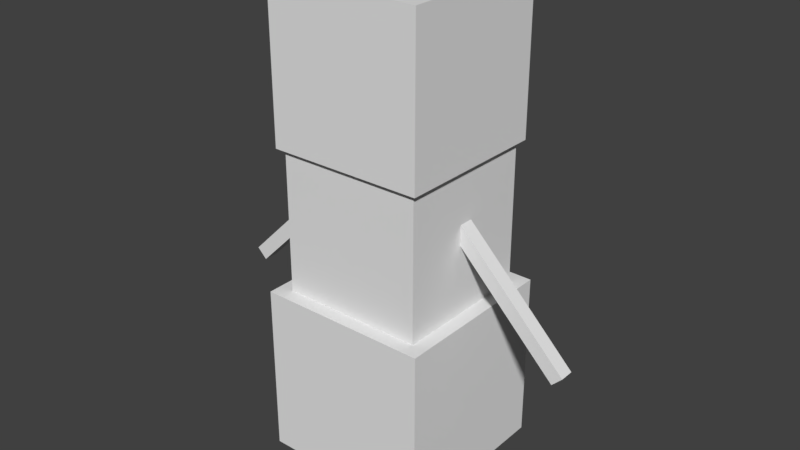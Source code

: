 # Source: snowman.blend  (saved by Blender 2.78.0; exported with 4.5.12 LTS)
import bpy
from mathutils import Matrix  # noqa: F401  (used for matrix-valued properties, if any)

bpy.ops.wm.read_factory_settings(use_empty=True)
scene = bpy.context.scene
scene.name = 'Scene'

# ---- collections
col_collection_1 = bpy.data.collections.new('Collection 1'); scene.collection.children.link(col_collection_1)

# ---- world
world_world = bpy.data.worlds.new('World'); scene.world = world_world
world_world.color = (0.05088, 0.05088, 0.05088)
world_world.use_sun_shadow = False
world_world.sun_shadow_jitter_overblur = 0.0
world_world.cycles.sampling_method = 'MANUAL'

# ---- meshes
me_cube_004 = bpy.data.meshes.new('Cube.004')
me_cube_004.from_pydata([(-1.0, -1.0, -1.0), (-1.0, -1.0, 1.0), (-1.0, 1.0, -1.0), (-1.0, 1.0, 1.0), (1.0, -1.0, -1.0), (1.0, -1.0, 1.0), (1.0, 1.0, -1.0), (1.0, 1.0, 1.0)], [], [(0, 1, 3, 2), (2, 3, 7, 6), (6, 7, 5, 4), (4, 5, 1, 0), (2, 6, 4, 0), (7, 3, 1, 5)])
_uv = me_cube_004.uv_layers.new(name='UVMap')
_uv.uv.foreach_set('vector', [1.0, 0.6719, 1.0, 0.9219, 0.75, 0.9219, 0.75, 0.6719, 1.0, 0.6719, 1.0, 0.9219, 0.75, 0.9219, 0.75, 0.6719, 1.0, 0.6719, 1.0, 0.9219, 0.75, 0.9219, 0.75, 0.6719, 1.0, 0.4062, 1.0, 0.6562, 0.75, 0.6562, 0.75, 0.4062, 1.0, 0.3906, 0.75, 0.3906, 0.75, 0.1406, 1.0, 0.1406, 1.0, 0.3906, 0.75, 0.3906, 0.75, 0.1406, 1.0, 0.1406])
me_cube_004.use_remesh_preserve_volume = False
me_cube_004.use_remesh_preserve_attributes = False
me_cube_004.use_mirror_vertex_groups = False
me_cube_004.update()
me_cube_005 = bpy.data.meshes.new('Cube.005')
me_cube_005.from_pydata([(-1.0, -1.0, -1.0), (-1.0, -1.0, 1.0), (-1.0, 1.0, -1.0), (-1.0, 1.0, 1.0), (1.0, -1.0, -1.0), (1.0, -1.0, 1.0), (1.0, 1.0, -1.0), (1.0, 1.0, 1.0)], [], [(0, 1, 3, 2), (2, 3, 7, 6), (6, 7, 5, 4), (4, 5, 1, 0), (2, 6, 4, 0), (7, 3, 1, 5)])
_uv = me_cube_005.uv_layers.new(name='UVMap')
_uv.uv.foreach_set('vector', [0.5312, 0.9375, 0.5312, 0.9688, 0.5, 0.9688, 0.5, 0.9375, 0.9375, 0.9375, 0.9375, 0.9688, 0.75, 0.9688, 0.75, 0.9375, 0.75, 0.9375, 0.75, 0.9688, 0.7188, 0.9688, 0.7188, 0.9375, 0.7188, 0.9375, 0.7188, 0.9688, 0.5312, 0.9688, 0.5312, 0.9375, 0.9062, 1.0, 0.7188, 1.0, 0.7188, 0.9688, 0.9062, 0.9688, 0.7188, 1.0, 0.5312, 1.0, 0.5312, 0.9688, 0.7188, 0.9688])
me_cube_005.use_remesh_preserve_volume = False
me_cube_005.use_remesh_preserve_attributes = False
me_cube_005.use_mirror_vertex_groups = False
me_cube_005.update()
me_cube_003 = bpy.data.meshes.new('Cube.003')
me_cube_003.from_pydata([(-1.0, -1.0, -1.0), (-1.0, -1.0, 1.0), (-1.0, 1.0, -1.0), (-1.0, 1.0, 1.0), (1.0, -1.0, -1.0), (1.0, -1.0, 1.0), (1.0, 1.0, -1.0), (1.0, 1.0, 1.0)], [], [(0, 1, 3, 2), (2, 3, 7, 6), (6, 7, 5, 4), (4, 5, 1, 0), (2, 6, 4, 0), (7, 3, 1, 5)])
_uv = me_cube_003.uv_layers.new(name='UVMap')
_uv.uv.foreach_set('vector', [0.1875, 0.0625, 0.1875, 0.25, 0.0, 0.25, 0.0, 0.0625, 0.75, 0.0625, 0.75, 0.25, 0.5625, 0.25, 0.5625, 0.0625, 0.5625, 0.0625, 0.5625, 0.25, 0.375, 0.25, 0.375, 0.0625, 0.375, 0.0625, 0.375, 0.25, 0.1875, 0.25, 0.1875, 0.0625, 0.5625, 0.4375, 0.375, 0.4375, 0.375, 0.25, 0.5625, 0.25, 0.375, 0.4375, 0.1875, 0.4375, 0.1875, 0.25, 0.375, 0.25])
me_cube_003.use_remesh_preserve_volume = False
me_cube_003.use_remesh_preserve_attributes = False
me_cube_003.use_mirror_vertex_groups = False
me_cube_003.update()
me_cube_002 = bpy.data.meshes.new('Cube.002')
me_cube_002.from_pydata([(-1.0, -1.0, -1.0), (-1.0, -1.0, 1.0), (-1.0, 1.0, -1.0), (-1.0, 1.0, 1.0), (1.0, -1.0, -1.0), (1.0, -1.0, 1.0), (1.0, 1.0, -1.0), (1.0, 1.0, 1.0)], [], [(0, 1, 3, 2), (2, 3, 7, 6), (6, 7, 5, 4), (4, 5, 1, 0), (2, 6, 4, 0), (7, 3, 1, 5)])
_uv = me_cube_002.uv_layers.new(name='UVMap')
_uv.uv.foreach_set('vector', [0.1562, 0.4375, 0.1562, 0.5938, 0.0, 0.5938, 0.0, 0.4375, 0.625, 0.4375, 0.625, 0.5938, 0.4688, 0.5938, 0.4688, 0.4375, 0.4688, 0.4375, 0.4688, 0.5938, 0.3125, 0.5938, 0.3125, 0.4375, 0.3125, 0.4375, 0.3125, 0.5938, 0.1562, 0.5938, 0.1562, 0.4375, 0.4688, 0.75, 0.3125, 0.75, 0.3125, 0.5938, 0.4688, 0.5938, 0.3125, 0.75, 0.1562, 0.75, 0.1562, 0.5938, 0.3125, 0.5938])
me_cube_002.use_remesh_preserve_volume = False
me_cube_002.use_remesh_preserve_attributes = False
me_cube_002.use_mirror_vertex_groups = False
me_cube_002.update()
me_cube_001 = bpy.data.meshes.new('Cube.001')
me_cube_001.from_pydata([(-1.0, -1.0, -1.0), (-1.0, -1.0, 1.0), (-1.0, 1.0, -1.0), (-1.0, 1.0, 1.0), (1.0, -1.0, -1.0), (1.0, -1.0, 1.0), (1.0, 1.0, -1.0), (1.0, 1.0, 1.0)], [], [(0, 1, 3, 2), (2, 3, 7, 6), (6, 7, 5, 4), (4, 5, 1, 0), (2, 6, 4, 0), (7, 3, 1, 5)])
_uv = me_cube_001.uv_layers.new(name='UVMap')
_uv.uv.foreach_set('vector', [0.125, 0.75, 0.125, 0.875, 0.0, 0.875, 0.0, 0.75, 0.5, 0.75, 0.5, 0.875, 0.375, 0.875, 0.375, 0.75, 0.375, 0.75, 0.375, 0.875, 0.25, 0.875, 0.25, 0.75, 0.25, 0.75, 0.25, 0.875, 0.125, 0.875, 0.125, 0.75, 0.375, 1.0, 0.25, 1.0, 0.25, 0.875, 0.375, 0.875, 0.25, 1.0, 0.125, 1.0, 0.125, 0.875, 0.25, 0.875])
me_cube_001.use_remesh_preserve_volume = False
me_cube_001.use_remesh_preserve_attributes = False
me_cube_001.use_mirror_vertex_groups = False
me_cube_001.update()
me_cube = bpy.data.meshes.new('Cube')
me_cube.from_pydata([(-1.0, -1.0, -1.0), (-1.0, -1.0, 1.0), (-1.0, 1.0, -1.0), (-1.0, 1.0, 1.0), (1.0, -1.0, -1.0), (1.0, -1.0, 1.0), (1.0, 1.0, -1.0), (1.0, 1.0, 1.0)], [], [(0, 1, 3, 2), (2, 3, 7, 6), (6, 7, 5, 4), (4, 5, 1, 0), (2, 6, 4, 0), (7, 3, 1, 5)])
_uv = me_cube.uv_layers.new(name='UVMap')
_uv.uv.foreach_set('vector', [0.5312, 0.9375, 0.5312, 0.9688, 0.5, 0.9688, 0.5, 0.9375, 0.9375, 0.9375, 0.9375, 0.9688, 0.75, 0.9688, 0.75, 0.9375, 0.75, 0.9375, 0.75, 0.9688, 0.7188, 0.9688, 0.7188, 0.9375, 0.7188, 0.9375, 0.7188, 0.9688, 0.5312, 0.9688, 0.5312, 0.9375, 0.9062, 1.0, 0.7188, 1.0, 0.7188, 0.9688, 0.9062, 0.9688, 0.7188, 1.0, 0.5312, 1.0, 0.5312, 0.9688, 0.7188, 0.9688])
me_cube.use_remesh_preserve_volume = False
me_cube.use_remesh_preserve_attributes = False
me_cube.use_mirror_vertex_groups = False
me_cube.update()
arm_armature = bpy.data.armatures.new('Armature')  # bones are not reproduced

# ---- objects
ob_armature = bpy.data.objects.new('Armature', arm_armature)
ob_pumpkin = bpy.data.objects.new('pumpkin', me_cube_004)
ob_arm_right = bpy.data.objects.new('arm.right', me_cube_005)
ob_legs = bpy.data.objects.new('legs', me_cube_003)
ob_body = bpy.data.objects.new('body', me_cube_002)
ob_head = bpy.data.objects.new('head', me_cube_001)
ob_arm_left = bpy.data.objects.new('arm.left', me_cube)

# ---- transforms, parenting, visibility, modifiers, constraints
ob_armature.location = (0.0, 0.0, 2.394)
ob_armature.show_in_front = True
ob_armature.lineart.crease_threshold = 0.0
ob_pumpkin.parent = ob_armature
ob_pumpkin.matrix_parent_inverse = Matrix(((1.0, 0.0, 0.0, -0.0), (0.0, 1.0, 0.0, -0.0), (0.0, 0.0, 1.0, -2.394), (0.0, 0.0, 0.0, 1.0)))
ob_pumpkin.location = (0.0, 0.0, 5.481)
ob_pumpkin.scale = (1.08, 1.08, 1.08)
ob_pumpkin.lineart.crease_threshold = 0.0
_vg = ob_pumpkin.vertex_groups.new(name='body')
_vg = ob_pumpkin.vertex_groups.new(name='head')
_vg.add([0, 1, 2, 3, 4, 5, 6, 7], 1.0, 'REPLACE')
_vg = ob_pumpkin.vertex_groups.new(name='arm.left')
_vg = ob_pumpkin.vertex_groups.new(name='arm.right')
_vg = ob_pumpkin.vertex_groups.new(name='legs')
_m = ob_pumpkin.modifiers.new('Armature', 'ARMATURE')
_m.object = ob_armature
ob_arm_right.parent = ob_armature
ob_arm_right.matrix_parent_inverse = Matrix(((1.0, 0.0, 0.0, -0.0), (0.0, 1.0, 0.0, -0.0), (0.0, 0.0, 1.0, -2.394), (0.0, 0.0, 0.0, 1.0)))
ob_arm_right.location = (-1.677, 0.0, 2.9)
ob_arm_right.rotation_euler = (-3.244e-07, 2.356, -1.344e-07)
ob_arm_right.scale = (1.2, 0.1, 0.1)
ob_arm_right.lineart.crease_threshold = 0.0
_vg = ob_arm_right.vertex_groups.new(name='body')
_vg = ob_arm_right.vertex_groups.new(name='head')
_vg = ob_arm_right.vertex_groups.new(name='arm.left')
_vg = ob_arm_right.vertex_groups.new(name='arm.right')
_vg.add([0, 1, 2, 3, 4, 5, 6, 7], 1.0, 'REPLACE')
_vg = ob_arm_right.vertex_groups.new(name='legs')
_m = ob_arm_right.modifiers.new('Armature', 'ARMATURE')
_m.object = ob_armature
ob_legs.parent = ob_armature
ob_legs.matrix_parent_inverse = Matrix(((1.0, 0.0, 0.0, -0.0), (0.0, 1.0, 0.0, -0.0), (0.0, 0.0, 1.0, -2.394), (0.0, 0.0, 0.0, 1.0)))
ob_legs.location = (0.0, 0.0, 1.209)
ob_legs.scale = (1.2, 1.2, 1.2)
ob_legs.lineart.crease_threshold = 0.0
_vg = ob_legs.vertex_groups.new(name='body')
_vg = ob_legs.vertex_groups.new(name='head')
_vg = ob_legs.vertex_groups.new(name='arm.left')
_vg = ob_legs.vertex_groups.new(name='arm.right')
_vg = ob_legs.vertex_groups.new(name='legs')
_vg.add([0, 1, 2, 3, 4, 5, 6, 7], 1.0, 'REPLACE')
_m = ob_legs.modifiers.new('Armature', 'ARMATURE')
_m.object = ob_armature
ob_body.parent = ob_armature
ob_body.matrix_parent_inverse = Matrix(((1.0, 0.0, 0.0, -0.0), (0.0, 1.0, 0.0, -0.0), (0.0, 0.0, 1.0, -2.394), (0.0, 0.0, 0.0, 1.0)))
ob_body.location = (0.0, 0.0, 3.401)
ob_body.lineart.crease_threshold = 0.0
_vg = ob_body.vertex_groups.new(name='body')
_vg.add([0, 1, 2, 3, 4, 5, 6, 7], 1.0, 'REPLACE')
_vg = ob_body.vertex_groups.new(name='head')
_vg = ob_body.vertex_groups.new(name='arm.left')
_vg = ob_body.vertex_groups.new(name='arm.right')
_vg = ob_body.vertex_groups.new(name='legs')
_m = ob_body.modifiers.new('Armature', 'ARMATURE')
_m.object = ob_armature
ob_head.parent = ob_armature
ob_head.matrix_parent_inverse = Matrix(((1.0, 0.0, 0.0, -0.0), (0.0, 1.0, 0.0, -0.0), (0.0, 0.0, 1.0, -2.394), (0.0, 0.0, 0.0, 1.0)))
ob_head.location = (0.0, 0.0, 5.194)
ob_head.scale = (0.8, 0.8, 0.8)
ob_head.lineart.crease_threshold = 0.0
_vg = ob_head.vertex_groups.new(name='body')
_vg = ob_head.vertex_groups.new(name='head')
_vg.add([0, 1, 2, 3, 4, 5, 6, 7], 1.0, 'REPLACE')
_vg = ob_head.vertex_groups.new(name='arm.left')
_vg = ob_head.vertex_groups.new(name='arm.right')
_vg = ob_head.vertex_groups.new(name='legs')
_m = ob_head.modifiers.new('Armature', 'ARMATURE')
_m.object = ob_armature
ob_arm_left.parent = ob_armature
ob_arm_left.matrix_parent_inverse = Matrix(((1.0, 0.0, 0.0, -0.0), (0.0, 1.0, 0.0, -0.0), (0.0, 0.0, 1.0, -2.394), (0.0, 0.0, 0.0, 1.0)))
ob_arm_left.location = (1.619, 0.0, 2.9)
ob_arm_left.rotation_euler = (5.565e-08, 0.7854, 1.344e-07)
ob_arm_left.scale = (1.2, 0.1, 0.1)
ob_arm_left.lineart.crease_threshold = 0.0
_vg = ob_arm_left.vertex_groups.new(name='body')
_vg = ob_arm_left.vertex_groups.new(name='head')
_vg = ob_arm_left.vertex_groups.new(name='arm.left')
_vg.add([0, 1, 2, 3, 4, 5, 6, 7], 1.0, 'REPLACE')
_vg = ob_arm_left.vertex_groups.new(name='arm.right')
_vg = ob_arm_left.vertex_groups.new(name='legs')
_m = ob_arm_left.modifiers.new('Armature', 'ARMATURE')
_m.object = ob_armature

# ---- collection membership
col_collection_1.objects.link(ob_armature)
col_collection_1.objects.link(ob_pumpkin)
col_collection_1.objects.link(ob_arm_right)
col_collection_1.objects.link(ob_legs)
col_collection_1.objects.link(ob_body)
col_collection_1.objects.link(ob_head)
col_collection_1.objects.link(ob_arm_left)

# ---- scene / render settings (as saved in the file)
scene.frame_start = 0; scene.frame_end = 60; scene.frame_set(0)
scene.render.engine = 'BLENDER_EEVEE_NEXT'
scene.render.resolution_percentage = 50
scene.render.dither_intensity = 0.0
scene.render.film_transparent = True
scene.cycles.use_denoising = False
scene.cycles.samples = 128
scene.cycles.sampling_pattern = 'TABULATED_SOBOL'
scene.cycles.light_sampling_threshold = 0.0
scene.cycles.use_adaptive_sampling = False
scene.cycles.use_light_tree = False
scene.cycles.blur_glossy = 0.0
scene.cycles.sample_clamp_indirect = 0.0
scene.view_settings.view_transform = 'Standard'
bpy.context.view_layer.update()

# ---- added for rendering (the .blend has no active camera and no usable light): camera, sun
cam_auto = bpy.data.cameras.new('AutoCamera')
cam_auto.lens = 50.0
cam_auto.sensor_width = 36.0
cam_auto.clip_end = 1000.0
ob_auto_camera = bpy.data.objects.new('AutoCamera', cam_auto)
scene.collection.objects.link(ob_auto_camera)
ob_auto_camera.location = (7.987, -9.6191, 9.69751)
ob_auto_camera.rotation_euler = (1.09748, -7.21219e-08, 0.694738)
scene.camera = ob_auto_camera
light_auto_sun = bpy.data.lights.new('AutoSun', 'SUN')
light_auto_sun.energy = 3.0
light_auto_sun.angle = 0.0523599
ob_auto_sun = bpy.data.objects.new('AutoSun', light_auto_sun)
scene.collection.objects.link(ob_auto_sun)
ob_auto_sun.rotation_euler = (0.872665, 0.174533, 0.523599)
bpy.context.view_layer.update()
